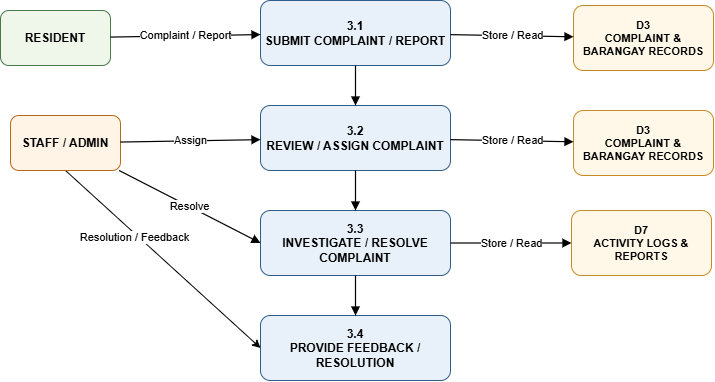

The diagram above was exported from draw.io. Its source (the exported page's mxGraphModel, read from the mxfile embedded in the PNG):
<mxGraphModel dx="1406" dy="746" grid="0" gridSize="10" guides="1" tooltips="1" connect="1" arrows="1" fold="1" page="1" pageScale="1" pageWidth="1600" pageHeight="1000" math="0" shadow="0">
  <root>
    <mxCell id="0" />
    <mxCell id="1" parent="0" />
    <mxCell id="res" parent="1" style="rounded=1;whiteSpace=wrap;html=1;fillColor=#EEF7E9;strokeColor=#497A4C;fontSize=12;fontStyle=1;align=center;verticalAlign=middle;" value="RESIDENT" vertex="1">
      <mxGeometry height="55" width="110" x="30" y="110" as="geometry" />
    </mxCell>
    <mxCell id="rIAlgne-cRKghquvDbm5-1" edge="1" parent="1" source="admin" style="rounded=0;orthogonalLoop=1;jettySize=auto;html=1;entryX=0;entryY=0.5;entryDx=0;entryDy=0;strokeColor=light-dark(#000000,#000000);fontColor=#143642;fillColor=#FAE5C7;exitX=0.5;exitY=1;exitDx=0;exitDy=0;" target="p34">
      <mxGeometry relative="1" as="geometry" />
    </mxCell>
    <mxCell id="rIAlgne-cRKghquvDbm5-2" connectable="0" parent="rIAlgne-cRKghquvDbm5-1" style="edgeLabel;html=1;align=center;verticalAlign=middle;resizable=0;points=[];fontColor=#143642;" value="&lt;span style=&quot;color: rgb(0, 0, 0);&quot;&gt;Resolution / Feedback&lt;/span&gt;" vertex="1">
      <mxGeometry relative="1" x="-0.2816" y="-3" as="geometry">
        <mxPoint as="offset" />
      </mxGeometry>
    </mxCell>
    <mxCell id="admin" parent="1" style="rounded=1;whiteSpace=wrap;html=1;fillColor=#FFF4E5;strokeColor=#B86A1B;fontSize=12;fontStyle=1;align=center;verticalAlign=middle;" value="STAFF / ADMIN" vertex="1">
      <mxGeometry height="55" width="110" x="40" y="215" as="geometry" />
    </mxCell>
    <mxCell id="p31" parent="1" style="rounded=1;whiteSpace=wrap;html=1;fillColor=#E8F1FA;strokeColor=#2F5D8A;fontSize=12;fontStyle=1;align=center;verticalAlign=middle;" value="3.1&lt;br&gt;SUBMIT COMPLAINT / REPORT" vertex="1">
      <mxGeometry height="65" width="190" x="290" y="100" as="geometry" />
    </mxCell>
    <mxCell id="p32" parent="1" style="rounded=1;whiteSpace=wrap;html=1;fillColor=#E8F1FA;strokeColor=#2F5D8A;fontSize=12;fontStyle=1;align=center;verticalAlign=middle;" value="3.2&lt;br&gt;REVIEW / ASSIGN COMPLAINT" vertex="1">
      <mxGeometry height="65" width="190" x="290" y="205" as="geometry" />
    </mxCell>
    <mxCell id="p33" parent="1" style="rounded=1;whiteSpace=wrap;html=1;fillColor=#E8F1FA;strokeColor=#2F5D8A;fontSize=12;fontStyle=1;align=center;verticalAlign=middle;" value="3.3&lt;br&gt;INVESTIGATE / RESOLVE COMPLAINT" vertex="1">
      <mxGeometry height="65" width="190" x="290" y="310" as="geometry" />
    </mxCell>
    <mxCell id="p34" parent="1" style="rounded=1;whiteSpace=wrap;html=1;fillColor=#E8F1FA;strokeColor=#2F5D8A;fontSize=12;fontStyle=1;align=center;verticalAlign=middle;" value="3.4&lt;br&gt;PROVIDE FEEDBACK / RESOLUTION" vertex="1">
      <mxGeometry height="65" width="190" x="290" y="415" as="geometry" />
    </mxCell>
    <mxCell id="d3a" parent="1" style="rounded=1;whiteSpace=wrap;html=1;fillColor=#FFF8E8;strokeColor=#C58B22;fontSize=11;fontStyle=1;align=center;verticalAlign=middle;" value="D3&lt;br&gt;COMPLAINT &amp; BARANGAY RECORDS" vertex="1">
      <mxGeometry height="65" width="140" x="603" y="105" as="geometry" />
    </mxCell>
    <mxCell id="d3b" parent="1" style="rounded=1;whiteSpace=wrap;html=1;fillColor=#FFF8E8;strokeColor=#C58B22;fontSize=11;fontStyle=1;align=center;verticalAlign=middle;" value="D3&lt;br&gt;COMPLAINT &amp; BARANGAY RECORDS" vertex="1">
      <mxGeometry height="65" width="140" x="603" y="210" as="geometry" />
    </mxCell>
    <mxCell id="d7" parent="1" style="rounded=1;whiteSpace=wrap;html=1;fillColor=#FFF8E8;strokeColor=#C58B22;fontSize=11;fontStyle=1;align=center;verticalAlign=middle;" value="D7&lt;br&gt;ACTIVITY LOGS &amp; REPORTS" vertex="1">
      <mxGeometry height="65" width="140" x="601" y="310" as="geometry" />
    </mxCell>
    <mxCell id="ep0" edge="1" parent="1" source="res" style="endArrow=block;html=1;rounded=0;orthogonalLoop=1;jettySize=auto;strokeWidth=1.2;" target="p31" value="Complaint / Report" vertex="1">
      <mxGeometry relative="1" as="geometry" />
    </mxCell>
    <mxCell id="ep1" edge="1" parent="1" source="admin" style="endArrow=block;html=1;rounded=0;orthogonalLoop=1;jettySize=auto;strokeWidth=1.2;" target="p32" value="Assign" vertex="1">
      <mxGeometry relative="1" as="geometry" />
    </mxCell>
    <mxCell id="ep2" edge="1" parent="1" source="admin" style="endArrow=block;html=1;rounded=0;orthogonalLoop=1;jettySize=auto;strokeWidth=1.2;entryX=0;entryY=0.5;entryDx=0;entryDy=0;" target="p33" value="Resolve" vertex="1">
      <mxGeometry relative="1" as="geometry" />
    </mxCell>
    <mxCell id="pp0" edge="1" parent="1" source="p31" style="endArrow=block;html=1;rounded=0;orthogonalLoop=1;jettySize=auto;strokeWidth=1.2;" target="p32" vertex="1">
      <mxGeometry relative="1" as="geometry" />
    </mxCell>
    <mxCell id="pp1" edge="1" parent="1" source="p32" style="endArrow=block;html=1;rounded=0;orthogonalLoop=1;jettySize=auto;strokeWidth=1.2;" target="p33" vertex="1">
      <mxGeometry relative="1" as="geometry" />
    </mxCell>
    <mxCell id="pp2" edge="1" parent="1" source="p33" style="endArrow=block;html=1;rounded=0;orthogonalLoop=1;jettySize=auto;strokeWidth=1.2;" target="p34" vertex="1">
      <mxGeometry relative="1" as="geometry" />
    </mxCell>
    <mxCell id="ps0" edge="1" parent="1" source="p31" style="endArrow=block;html=1;rounded=0;orthogonalLoop=1;jettySize=auto;strokeWidth=1.2;" target="d3a" value="Store / Read" vertex="1">
      <mxGeometry relative="1" as="geometry" />
    </mxCell>
    <mxCell id="ps1" edge="1" parent="1" source="p32" style="endArrow=block;html=1;rounded=0;orthogonalLoop=1;jettySize=auto;strokeWidth=1.2;" target="d3b" value="Store / Read" vertex="1">
      <mxGeometry relative="1" as="geometry" />
    </mxCell>
    <mxCell id="ps2" edge="1" parent="1" source="p33" style="endArrow=block;html=1;rounded=0;orthogonalLoop=1;jettySize=auto;strokeWidth=1.2;" target="d7" value="Store / Read" vertex="1">
      <mxGeometry relative="1" as="geometry" />
    </mxCell>
  </root>
</mxGraphModel>